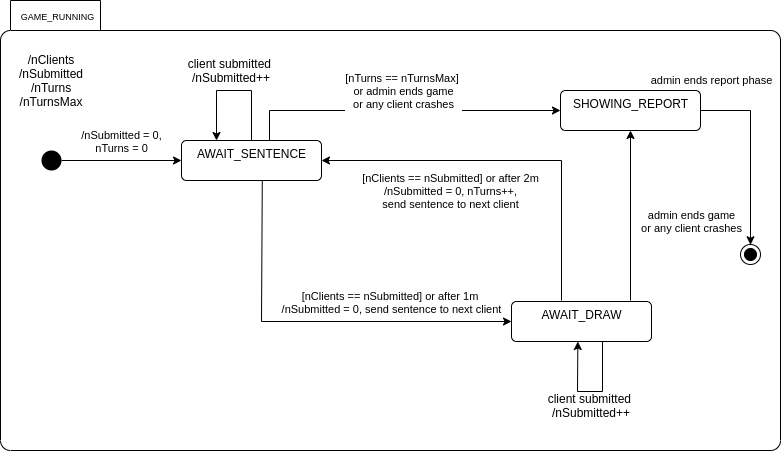

The diagram above was exported from draw.io. Its source (the exported page's mxGraphModel, read from the mxfile embedded in the PNG):
<mxGraphModel dx="1240" dy="647" grid="1" gridSize="10" guides="1" tooltips="1" connect="1" arrows="1" fold="1" page="1" pageScale="1" pageWidth="827" pageHeight="1169" math="0" shadow="0" extFonts="Permanent Marker^https://fonts.googleapis.com/css?family=Permanent+Marker">
  <root>
    <mxCell id="0" />
    <mxCell id="1" parent="0" />
    <mxCell id="2" value="&lt;font style=&quot;font-size: 9px&quot;&gt;GAME_RUNNING&lt;/font&gt;" style="shape=folder;align=center;verticalAlign=middle;fontStyle=0;tabWidth=100;tabHeight=30;tabPosition=left;html=1;boundedLbl=1;labelInHeader=1;rounded=1;absoluteArcSize=1;arcSize=10;" vertex="1" parent="1">
      <mxGeometry x="20" y="380" width="780" height="450" as="geometry" />
    </mxCell>
    <mxCell id="3" value="" style="ellipse;fillColor=#000000;strokeColor=none;" vertex="1" parent="1">
      <mxGeometry x="61" y="530" width="20" height="20" as="geometry" />
    </mxCell>
    <mxCell id="4" value="AWAIT_SENTENCE" style="html=1;align=center;verticalAlign=top;rounded=1;absoluteArcSize=1;arcSize=10;dashed=0;" vertex="1" parent="1">
      <mxGeometry x="201" y="520" width="140" height="40" as="geometry" />
    </mxCell>
    <mxCell id="5" value="" style="endArrow=classic;html=1;exitX=1;exitY=0.5;exitDx=0;exitDy=0;entryX=0;entryY=0.5;entryDx=0;entryDy=0;" edge="1" source="3" target="4" parent="1">
      <mxGeometry width="50" height="50" relative="1" as="geometry">
        <mxPoint x="171" y="640" as="sourcePoint" />
        <mxPoint x="221" y="590" as="targetPoint" />
      </mxGeometry>
    </mxCell>
    <mxCell id="6" value="/nSubmitted = 0,&lt;br&gt;nTurns = 0" style="edgeLabel;html=1;align=center;verticalAlign=middle;resizable=0;points=[];" vertex="1" connectable="0" parent="5">
      <mxGeometry x="-0.7306" relative="1" as="geometry">
        <mxPoint x="43.14" y="-20" as="offset" />
      </mxGeometry>
    </mxCell>
    <mxCell id="7" value="" style="endArrow=classic;html=1;exitX=0.577;exitY=1.008;exitDx=0;exitDy=0;entryX=0;entryY=0.5;entryDx=0;entryDy=0;rounded=0;exitPerimeter=0;" edge="1" source="4" target="9" parent="1">
      <mxGeometry width="50" height="50" relative="1" as="geometry">
        <mxPoint x="276" y="560" as="sourcePoint" />
        <mxPoint x="461" y="730" as="targetPoint" />
        <Array as="points">
          <mxPoint x="281" y="701" />
        </Array>
      </mxGeometry>
    </mxCell>
    <mxCell id="8" value="[nClients == nSubmitted] or after 1m&amp;nbsp;&lt;br&gt;/nSubmitted = 0, send sentence to next client" style="edgeLabel;html=1;align=center;verticalAlign=middle;resizable=0;points=[];" vertex="1" connectable="0" parent="7">
      <mxGeometry x="-0.1762" y="1" relative="1" as="geometry">
        <mxPoint x="109" y="-19" as="offset" />
      </mxGeometry>
    </mxCell>
    <mxCell id="9" value="AWAIT_DRAW" style="html=1;align=center;verticalAlign=top;rounded=1;absoluteArcSize=1;arcSize=10;dashed=0;" vertex="1" parent="1">
      <mxGeometry x="531" y="681" width="140" height="40" as="geometry" />
    </mxCell>
    <mxCell id="10" value="/nClients&lt;br&gt;/nSubmitted&lt;br&gt;/nTurns&lt;br&gt;/nTurnsMax" style="text;html=1;strokeColor=none;fillColor=none;align=center;verticalAlign=middle;whiteSpace=wrap;rounded=0;" vertex="1" parent="1">
      <mxGeometry x="51" y="440" width="40" height="40" as="geometry" />
    </mxCell>
    <mxCell id="11" value="client submitted&amp;nbsp;&lt;br&gt;/nSubmitted++" style="text;html=1;strokeColor=none;fillColor=none;align=center;verticalAlign=middle;whiteSpace=wrap;rounded=0;" vertex="1" parent="1">
      <mxGeometry x="201" y="440" width="100" height="20" as="geometry" />
    </mxCell>
    <mxCell id="12" value="" style="endArrow=classic;html=1;exitX=0.25;exitY=1;exitDx=0;exitDy=0;entryX=0.074;entryY=1.001;entryDx=0;entryDy=0;entryPerimeter=0;rounded=0;" edge="1" parent="1">
      <mxGeometry width="50" height="50" relative="1" as="geometry">
        <mxPoint x="622" y="721" as="sourcePoint" />
        <mxPoint x="597.3600000000001" y="721.04" as="targetPoint" />
        <Array as="points">
          <mxPoint x="622" y="771" />
          <mxPoint x="597" y="771" />
        </Array>
      </mxGeometry>
    </mxCell>
    <mxCell id="13" value="client submitted&amp;nbsp;&lt;br&gt;/nSubmitted++" style="text;html=1;strokeColor=none;fillColor=none;align=center;verticalAlign=middle;whiteSpace=wrap;rounded=0;" vertex="1" parent="1">
      <mxGeometry x="561" y="775" width="100" height="20" as="geometry" />
    </mxCell>
    <mxCell id="14" value="" style="endArrow=classic;html=1;entryX=1;entryY=0.5;entryDx=0;entryDy=0;strokeColor=none;" edge="1" target="4" parent="1">
      <mxGeometry width="50" height="50" relative="1" as="geometry">
        <mxPoint x="560.9999999999998" y="680" as="sourcePoint" />
        <mxPoint x="611" y="630" as="targetPoint" />
        <Array as="points">
          <mxPoint x="561" y="540" />
        </Array>
      </mxGeometry>
    </mxCell>
    <mxCell id="15" value="" style="endArrow=classic;html=1;rounded=0;" edge="1" parent="1">
      <mxGeometry width="50" height="50" relative="1" as="geometry">
        <mxPoint x="580.9999999999998" y="680" as="sourcePoint" />
        <mxPoint x="340.9999999999998" y="540" as="targetPoint" />
        <Array as="points">
          <mxPoint x="581" y="540" />
        </Array>
      </mxGeometry>
    </mxCell>
    <mxCell id="16" value="[nClients == nSubmitted] or after 2m&lt;br&gt;/nSubmitted = 0,&amp;nbsp;nTurns++,&lt;br&gt;send sentence to next client" style="edgeLabel;html=1;align=center;verticalAlign=middle;resizable=0;points=[];" vertex="1" connectable="0" parent="15">
      <mxGeometry x="0.1053" y="4" relative="1" as="geometry">
        <mxPoint x="-42" y="26" as="offset" />
      </mxGeometry>
    </mxCell>
    <mxCell id="17" value="SHOWING_REPORT" style="html=1;align=center;verticalAlign=top;rounded=1;absoluteArcSize=1;arcSize=10;dashed=0;" vertex="1" parent="1">
      <mxGeometry x="580" y="470" width="140" height="40" as="geometry" />
    </mxCell>
    <mxCell id="18" value="" style="endArrow=classic;html=1;rounded=0;" edge="1" target="17" parent="1">
      <mxGeometry width="50" height="50" relative="1" as="geometry">
        <mxPoint x="289" y="520" as="sourcePoint" />
        <mxPoint x="339" y="470" as="targetPoint" />
        <Array as="points">
          <mxPoint x="289" y="490" />
        </Array>
      </mxGeometry>
    </mxCell>
    <mxCell id="19" value="[nTurns == nTurnsMax] &lt;br&gt;or admin ends game&lt;br&gt;or any client crashes" style="edgeLabel;html=1;align=center;verticalAlign=middle;resizable=0;points=[];" vertex="1" connectable="0" parent="18">
      <mxGeometry x="-0.2053" y="-1" relative="1" as="geometry">
        <mxPoint x="35.83" y="-21" as="offset" />
      </mxGeometry>
    </mxCell>
    <mxCell id="20" value="" style="ellipse;html=1;shape=endState;fillColor=#000000;strokeColor=#000000;" vertex="1" parent="1">
      <mxGeometry x="760" y="624" width="20" height="20" as="geometry" />
    </mxCell>
    <mxCell id="21" value="" style="endArrow=classic;html=1;exitX=1;exitY=0.5;exitDx=0;exitDy=0;rounded=0;" edge="1" source="17" parent="1">
      <mxGeometry width="50" height="50" relative="1" as="geometry">
        <mxPoint x="604.9200000000001" y="510" as="sourcePoint" />
        <mxPoint x="770.0000000000002" y="624.28" as="targetPoint" />
        <Array as="points">
          <mxPoint x="770" y="490" />
        </Array>
      </mxGeometry>
    </mxCell>
    <mxCell id="22" value="admin ends report phase" style="edgeLabel;html=1;align=center;verticalAlign=middle;resizable=0;points=[];" vertex="1" connectable="0" parent="21">
      <mxGeometry x="-0.4264" y="3" relative="1" as="geometry">
        <mxPoint x="-43" y="-33.1" as="offset" />
      </mxGeometry>
    </mxCell>
    <mxCell id="23" style="edgeStyle=orthogonalEdgeStyle;rounded=0;orthogonalLoop=1;jettySize=auto;html=1;exitX=0.5;exitY=0;exitDx=0;exitDy=0;entryX=0.25;entryY=0;entryDx=0;entryDy=0;" edge="1" source="4" target="4" parent="1">
      <mxGeometry relative="1" as="geometry">
        <Array as="points">
          <mxPoint x="271" y="470" />
          <mxPoint x="236" y="470" />
        </Array>
      </mxGeometry>
    </mxCell>
    <mxCell id="24" value="" style="endArrow=classic;html=1;entryX=0.5;entryY=1;entryDx=0;entryDy=0;" edge="1" target="17" parent="1">
      <mxGeometry width="50" height="50" relative="1" as="geometry">
        <mxPoint x="650.0000000000002" y="680" as="sourcePoint" />
        <mxPoint x="690" y="620" as="targetPoint" />
      </mxGeometry>
    </mxCell>
    <mxCell id="25" value="admin ends game&lt;br&gt;or any client crashes" style="edgeLabel;html=1;align=center;verticalAlign=middle;resizable=0;points=[];" vertex="1" connectable="0" parent="24">
      <mxGeometry x="0.1765" y="-1" relative="1" as="geometry">
        <mxPoint x="59" y="20" as="offset" />
      </mxGeometry>
    </mxCell>
  </root>
</mxGraphModel>